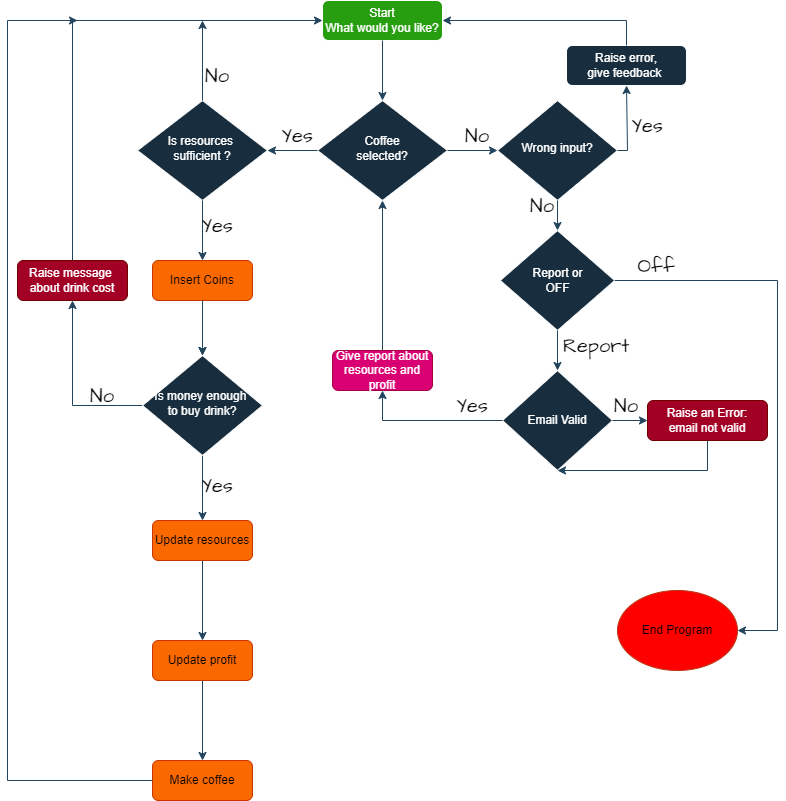

The diagram above was exported from draw.io. Its source (the exported page's mxGraphModel, read from the mxfile embedded in the PNG):
<mxGraphModel dx="1050" dy="558" grid="1" gridSize="10" guides="1" tooltips="1" connect="1" arrows="1" fold="1" page="1" pageScale="1" pageWidth="827" pageHeight="1169" background="#ffffff" math="0" shadow="0">
  <root>
    <mxCell id="WIyWlLk6GJQsqaUBKTNV-0" />
    <mxCell id="WIyWlLk6GJQsqaUBKTNV-1" parent="WIyWlLk6GJQsqaUBKTNV-0" />
    <mxCell id="WIyWlLk6GJQsqaUBKTNV-3" value="Start&lt;br&gt;What would you like?" style="rounded=1;whiteSpace=wrap;html=1;fontSize=12;glass=0;strokeWidth=1;shadow=0;labelBackgroundColor=none;fillColor=#269E0F;strokeColor=#FFFFFF;fontColor=#FFFFFF;" parent="WIyWlLk6GJQsqaUBKTNV-1" vertex="1">
      <mxGeometry x="355" width="120" height="40" as="geometry" />
    </mxCell>
    <mxCell id="WIyWlLk6GJQsqaUBKTNV-6" value="Coffee &lt;br&gt;selected?" style="rhombus;whiteSpace=wrap;html=1;shadow=0;fontFamily=Helvetica;fontSize=12;align=center;strokeWidth=1;spacing=6;spacingTop=-4;labelBackgroundColor=none;fillColor=#182E3E;strokeColor=#FFFFFF;fontColor=#FFFFFF;" parent="WIyWlLk6GJQsqaUBKTNV-1" vertex="1">
      <mxGeometry x="350" y="100" width="130" height="100" as="geometry" />
    </mxCell>
    <mxCell id="WIyWlLk6GJQsqaUBKTNV-10" value="Is resources&amp;nbsp;&lt;br&gt;sufficient ?" style="rhombus;whiteSpace=wrap;html=1;shadow=0;fontFamily=Helvetica;fontSize=12;align=center;strokeWidth=1;spacing=6;spacingTop=-4;labelBackgroundColor=none;fillColor=#182E3E;strokeColor=#FFFFFF;fontColor=#FFFFFF;" parent="WIyWlLk6GJQsqaUBKTNV-1" vertex="1">
      <mxGeometry x="170" y="100" width="130" height="100" as="geometry" />
    </mxCell>
    <mxCell id="ZuL2GptQn3_deh0Y-OZn-0" value="Wrong input?" style="rhombus;whiteSpace=wrap;html=1;shadow=0;fontFamily=Helvetica;fontSize=12;align=center;strokeWidth=1;spacing=6;spacingTop=-4;labelBackgroundColor=none;fillColor=#182E3E;strokeColor=#FFFFFF;fontColor=#FFFFFF;" parent="WIyWlLk6GJQsqaUBKTNV-1" vertex="1">
      <mxGeometry x="530" y="100" width="120" height="100" as="geometry" />
    </mxCell>
    <mxCell id="ZuL2GptQn3_deh0Y-OZn-8" value="Raise error, &lt;br&gt;give feedback&amp;nbsp;" style="rounded=1;whiteSpace=wrap;html=1;fontSize=12;glass=0;strokeWidth=1;shadow=0;labelBackgroundColor=none;fillColor=#182E3E;strokeColor=#FFFFFF;fontColor=#FFFFFF;" parent="WIyWlLk6GJQsqaUBKTNV-1" vertex="1">
      <mxGeometry x="599" y="45" width="120" height="40" as="geometry" />
    </mxCell>
    <mxCell id="ZuL2GptQn3_deh0Y-OZn-9" value="" style="endArrow=classic;html=1;rounded=0;exitX=0.5;exitY=0;exitDx=0;exitDy=0;entryX=1;entryY=0.5;entryDx=0;entryDy=0;labelBackgroundColor=none;strokeColor=#23445D;fontColor=default;" parent="WIyWlLk6GJQsqaUBKTNV-1" source="ZuL2GptQn3_deh0Y-OZn-8" target="WIyWlLk6GJQsqaUBKTNV-3" edge="1">
      <mxGeometry width="50" height="50" relative="1" as="geometry">
        <mxPoint x="339" y="220" as="sourcePoint" />
        <mxPoint x="389" y="170" as="targetPoint" />
        <Array as="points">
          <mxPoint x="659" y="20" />
        </Array>
      </mxGeometry>
    </mxCell>
    <mxCell id="ZuL2GptQn3_deh0Y-OZn-10" value="" style="endArrow=classic;html=1;rounded=0;entryX=0.5;entryY=0;entryDx=0;entryDy=0;labelBackgroundColor=none;strokeColor=#23445D;fontColor=default;" parent="WIyWlLk6GJQsqaUBKTNV-1" source="ZuL2GptQn3_deh0Y-OZn-0" target="ZuL2GptQn3_deh0Y-OZn-12" edge="1">
      <mxGeometry width="50" height="50" relative="1" as="geometry">
        <mxPoint x="589" y="250" as="sourcePoint" />
        <mxPoint x="589" y="240" as="targetPoint" />
      </mxGeometry>
    </mxCell>
    <mxCell id="ZuL2GptQn3_deh0Y-OZn-11" value="No" style="text;html=1;strokeColor=none;fillColor=none;align=center;verticalAlign=middle;whiteSpace=wrap;rounded=0;labelBackgroundColor=none;fontColor=#FFFFFF;" parent="WIyWlLk6GJQsqaUBKTNV-1" vertex="1">
      <mxGeometry x="579" y="200" width="60" height="30" as="geometry" />
    </mxCell>
    <mxCell id="ZuL2GptQn3_deh0Y-OZn-12" value="Report or&lt;br&gt;OFF" style="rhombus;whiteSpace=wrap;html=1;labelBackgroundColor=none;fillColor=#182E3E;strokeColor=#FFFFFF;fontColor=#FFFFFF;" parent="WIyWlLk6GJQsqaUBKTNV-1" vertex="1">
      <mxGeometry x="532.75" y="230" width="114.5" height="100" as="geometry" />
    </mxCell>
    <mxCell id="ZuL2GptQn3_deh0Y-OZn-13" value="" style="endArrow=classic;html=1;rounded=0;exitX=0.5;exitY=1;exitDx=0;exitDy=0;entryX=0.5;entryY=0;entryDx=0;entryDy=0;labelBackgroundColor=none;strokeColor=#23445D;fontColor=default;" parent="WIyWlLk6GJQsqaUBKTNV-1" source="ZuL2GptQn3_deh0Y-OZn-12" target="ZuL2GptQn3_deh0Y-OZn-23" edge="1">
      <mxGeometry width="50" height="50" relative="1" as="geometry">
        <mxPoint x="589" y="370" as="sourcePoint" />
        <mxPoint x="480" y="280" as="targetPoint" />
      </mxGeometry>
    </mxCell>
    <mxCell id="ZuL2GptQn3_deh0Y-OZn-17" value="End Program" style="ellipse;whiteSpace=wrap;html=1;labelBackgroundColor=none;fillColor=#FF0000;strokeColor=#B83811;" parent="WIyWlLk6GJQsqaUBKTNV-1" vertex="1">
      <mxGeometry x="650" y="590" width="120" height="80" as="geometry" />
    </mxCell>
    <mxCell id="ZuL2GptQn3_deh0Y-OZn-21" value="" style="endArrow=classic;html=1;rounded=0;exitX=1;exitY=0.5;exitDx=0;exitDy=0;labelBackgroundColor=none;strokeColor=#23445D;fontColor=default;" parent="WIyWlLk6GJQsqaUBKTNV-1" source="ZuL2GptQn3_deh0Y-OZn-12" edge="1">
      <mxGeometry width="50" height="50" relative="1" as="geometry">
        <mxPoint x="390" y="310" as="sourcePoint" />
        <mxPoint x="770" y="630" as="targetPoint" />
        <Array as="points">
          <mxPoint x="810" y="280" />
          <mxPoint x="810" y="630" />
        </Array>
      </mxGeometry>
    </mxCell>
    <mxCell id="ZuL2GptQn3_deh0Y-OZn-22" value="Off" style="text;html=1;strokeColor=none;fillColor=none;align=center;verticalAlign=middle;whiteSpace=wrap;rounded=0;labelBackgroundColor=none;fontColor=#FFFFFF;" parent="WIyWlLk6GJQsqaUBKTNV-1" vertex="1">
      <mxGeometry x="620" y="250" width="60" height="30" as="geometry" />
    </mxCell>
    <mxCell id="ZuL2GptQn3_deh0Y-OZn-23" value="Email Valid" style="rhombus;whiteSpace=wrap;html=1;labelBackgroundColor=none;fillColor=#182E3E;strokeColor=#FFFFFF;fontColor=#FFFFFF;" parent="WIyWlLk6GJQsqaUBKTNV-1" vertex="1">
      <mxGeometry x="535" y="370" width="110" height="100" as="geometry" />
    </mxCell>
    <mxCell id="ZuL2GptQn3_deh0Y-OZn-32" style="edgeStyle=orthogonalEdgeStyle;rounded=0;orthogonalLoop=1;jettySize=auto;html=1;exitX=0.5;exitY=0;exitDx=0;exitDy=0;entryX=0.5;entryY=1;entryDx=0;entryDy=0;labelBackgroundColor=none;strokeColor=#23445D;fontColor=default;" parent="WIyWlLk6GJQsqaUBKTNV-1" source="ZuL2GptQn3_deh0Y-OZn-26" target="WIyWlLk6GJQsqaUBKTNV-6" edge="1">
      <mxGeometry relative="1" as="geometry" />
    </mxCell>
    <mxCell id="ZuL2GptQn3_deh0Y-OZn-26" value="Give report about&lt;br&gt;resources and profit" style="rounded=1;whiteSpace=wrap;html=1;labelBackgroundColor=none;fillColor=#d80073;strokeColor=#A50040;fontColor=#ffffff;" parent="WIyWlLk6GJQsqaUBKTNV-1" vertex="1">
      <mxGeometry x="365" y="350" width="100" height="40" as="geometry" />
    </mxCell>
    <mxCell id="ZuL2GptQn3_deh0Y-OZn-27" value="" style="endArrow=classic;html=1;rounded=0;entryX=0.5;entryY=1;entryDx=0;entryDy=0;exitX=0;exitY=0.5;exitDx=0;exitDy=0;labelBackgroundColor=none;strokeColor=#23445D;fontColor=default;" parent="WIyWlLk6GJQsqaUBKTNV-1" source="ZuL2GptQn3_deh0Y-OZn-23" target="ZuL2GptQn3_deh0Y-OZn-26" edge="1">
      <mxGeometry width="50" height="50" relative="1" as="geometry">
        <mxPoint x="540" y="420" as="sourcePoint" />
        <mxPoint x="440" y="260" as="targetPoint" />
        <Array as="points">
          <mxPoint x="415" y="420" />
        </Array>
      </mxGeometry>
    </mxCell>
    <mxCell id="ZuL2GptQn3_deh0Y-OZn-29" value="Raise an Error:&lt;br&gt;email not valid" style="rounded=1;whiteSpace=wrap;html=1;labelBackgroundColor=none;fillColor=#a20025;strokeColor=#6F0000;fontColor=#ffffff;" parent="WIyWlLk6GJQsqaUBKTNV-1" vertex="1">
      <mxGeometry x="680" y="400" width="120" height="40" as="geometry" />
    </mxCell>
    <mxCell id="ZuL2GptQn3_deh0Y-OZn-30" value="" style="endArrow=classic;html=1;rounded=0;entryX=0;entryY=0.5;entryDx=0;entryDy=0;exitX=1;exitY=0.5;exitDx=0;exitDy=0;labelBackgroundColor=none;strokeColor=#23445D;fontColor=default;" parent="WIyWlLk6GJQsqaUBKTNV-1" source="ZuL2GptQn3_deh0Y-OZn-23" target="ZuL2GptQn3_deh0Y-OZn-29" edge="1">
      <mxGeometry width="50" height="50" relative="1" as="geometry">
        <mxPoint x="630" y="420" as="sourcePoint" />
        <mxPoint x="680" y="370" as="targetPoint" />
      </mxGeometry>
    </mxCell>
    <mxCell id="ZuL2GptQn3_deh0Y-OZn-31" value="" style="endArrow=classic;html=1;rounded=0;entryX=0.5;entryY=1;entryDx=0;entryDy=0;labelBackgroundColor=none;strokeColor=#23445D;fontColor=default;" parent="WIyWlLk6GJQsqaUBKTNV-1" source="ZuL2GptQn3_deh0Y-OZn-29" target="ZuL2GptQn3_deh0Y-OZn-23" edge="1">
      <mxGeometry width="50" height="50" relative="1" as="geometry">
        <mxPoint x="740" y="490" as="sourcePoint" />
        <mxPoint x="740" y="511" as="targetPoint" />
        <Array as="points">
          <mxPoint x="740" y="470" />
        </Array>
      </mxGeometry>
    </mxCell>
    <mxCell id="ZuL2GptQn3_deh0Y-OZn-33" value="No" style="text;html=1;strokeColor=none;fillColor=none;align=center;verticalAlign=middle;whiteSpace=wrap;rounded=0;labelBackgroundColor=none;fontColor=#FFFFFF;" parent="WIyWlLk6GJQsqaUBKTNV-1" vertex="1">
      <mxGeometry x="629" y="390" width="60" height="30" as="geometry" />
    </mxCell>
    <mxCell id="ZuL2GptQn3_deh0Y-OZn-35" value="No" style="text;html=1;strokeColor=none;fillColor=none;align=center;verticalAlign=middle;whiteSpace=wrap;rounded=0;labelBackgroundColor=none;fontColor=#FFFFFF;" parent="WIyWlLk6GJQsqaUBKTNV-1" vertex="1">
      <mxGeometry x="190" y="45" width="60" height="30" as="geometry" />
    </mxCell>
    <mxCell id="ZuL2GptQn3_deh0Y-OZn-36" value="" style="endArrow=classic;html=1;rounded=0;exitX=0.5;exitY=1;exitDx=0;exitDy=0;entryX=0.5;entryY=0;entryDx=0;entryDy=0;labelBackgroundColor=none;strokeColor=#23445D;fontColor=default;" parent="WIyWlLk6GJQsqaUBKTNV-1" source="WIyWlLk6GJQsqaUBKTNV-10" target="ZuL2GptQn3_deh0Y-OZn-40" edge="1">
      <mxGeometry width="50" height="50" relative="1" as="geometry">
        <mxPoint x="390" y="290" as="sourcePoint" />
        <mxPoint x="200" y="280" as="targetPoint" />
      </mxGeometry>
    </mxCell>
    <mxCell id="ZuL2GptQn3_deh0Y-OZn-48" value="" style="edgeStyle=orthogonalEdgeStyle;rounded=0;orthogonalLoop=1;jettySize=auto;html=1;exitX=0.5;exitY=1;exitDx=0;exitDy=0;labelBackgroundColor=none;strokeColor=#23445D;fontColor=default;" parent="WIyWlLk6GJQsqaUBKTNV-1" source="ZuL2GptQn3_deh0Y-OZn-40" target="ZuL2GptQn3_deh0Y-OZn-41" edge="1">
      <mxGeometry relative="1" as="geometry">
        <mxPoint x="250" y="240" as="sourcePoint" />
      </mxGeometry>
    </mxCell>
    <mxCell id="ZuL2GptQn3_deh0Y-OZn-39" value="Yes" style="text;html=1;strokeColor=none;fillColor=none;align=center;verticalAlign=middle;whiteSpace=wrap;rounded=0;labelBackgroundColor=none;fontColor=#FFFFFF;" parent="WIyWlLk6GJQsqaUBKTNV-1" vertex="1">
      <mxGeometry x="220" y="210" width="60" height="30" as="geometry" />
    </mxCell>
    <mxCell id="ZuL2GptQn3_deh0Y-OZn-40" value="Insert Coins" style="rounded=1;whiteSpace=wrap;html=1;labelBackgroundColor=none;fillColor=#fa6800;strokeColor=#C73500;fontColor=#000000;" parent="WIyWlLk6GJQsqaUBKTNV-1" vertex="1">
      <mxGeometry x="185" y="260" width="100" height="40" as="geometry" />
    </mxCell>
    <mxCell id="ZuL2GptQn3_deh0Y-OZn-44" style="edgeStyle=orthogonalEdgeStyle;rounded=0;orthogonalLoop=1;jettySize=auto;html=1;entryX=0.5;entryY=1;entryDx=0;entryDy=0;labelBackgroundColor=none;strokeColor=#23445D;fontColor=default;" parent="WIyWlLk6GJQsqaUBKTNV-1" source="ZuL2GptQn3_deh0Y-OZn-41" target="ZuL2GptQn3_deh0Y-OZn-43" edge="1">
      <mxGeometry relative="1" as="geometry">
        <Array as="points">
          <mxPoint x="105" y="405" />
        </Array>
      </mxGeometry>
    </mxCell>
    <mxCell id="ZuL2GptQn3_deh0Y-OZn-51" value="" style="edgeStyle=orthogonalEdgeStyle;rounded=0;orthogonalLoop=1;jettySize=auto;html=1;labelBackgroundColor=none;strokeColor=#23445D;fontColor=default;" parent="WIyWlLk6GJQsqaUBKTNV-1" source="ZuL2GptQn3_deh0Y-OZn-41" target="ZuL2GptQn3_deh0Y-OZn-49" edge="1">
      <mxGeometry relative="1" as="geometry" />
    </mxCell>
    <mxCell id="ZuL2GptQn3_deh0Y-OZn-41" value="Is money enough&amp;nbsp;&lt;br&gt;to buy drink?" style="rhombus;whiteSpace=wrap;html=1;shadow=0;fontFamily=Helvetica;fontSize=12;align=center;strokeWidth=1;spacing=6;spacingTop=-4;labelBackgroundColor=none;fillColor=#182E3E;strokeColor=#FFFFFF;fontColor=#FFFFFF;" parent="WIyWlLk6GJQsqaUBKTNV-1" vertex="1">
      <mxGeometry x="175" y="355" width="120" height="100" as="geometry" />
    </mxCell>
    <mxCell id="ZuL2GptQn3_deh0Y-OZn-42" value="" style="endArrow=classic;html=1;rounded=0;exitX=0.5;exitY=1;exitDx=0;exitDy=0;entryX=0.5;entryY=0;entryDx=0;entryDy=0;labelBackgroundColor=none;strokeColor=#23445D;fontColor=default;" parent="WIyWlLk6GJQsqaUBKTNV-1" source="ZuL2GptQn3_deh0Y-OZn-40" target="ZuL2GptQn3_deh0Y-OZn-41" edge="1">
      <mxGeometry width="50" height="50" relative="1" as="geometry">
        <mxPoint x="390" y="320" as="sourcePoint" />
        <mxPoint x="440" y="270" as="targetPoint" />
      </mxGeometry>
    </mxCell>
    <mxCell id="ZuL2GptQn3_deh0Y-OZn-46" style="edgeStyle=orthogonalEdgeStyle;rounded=0;orthogonalLoop=1;jettySize=auto;html=1;entryX=0;entryY=0.5;entryDx=0;entryDy=0;exitX=0.5;exitY=0;exitDx=0;exitDy=0;labelBackgroundColor=none;strokeColor=#23445D;fontColor=default;" parent="WIyWlLk6GJQsqaUBKTNV-1" source="ZuL2GptQn3_deh0Y-OZn-43" target="WIyWlLk6GJQsqaUBKTNV-3" edge="1">
      <mxGeometry relative="1" as="geometry">
        <mxPoint x="350" y="20" as="targetPoint" />
        <Array as="points">
          <mxPoint x="105" y="20" />
        </Array>
      </mxGeometry>
    </mxCell>
    <mxCell id="ZuL2GptQn3_deh0Y-OZn-43" value="Raise message&amp;nbsp;&lt;br&gt;about drink cost" style="rounded=1;whiteSpace=wrap;html=1;labelBackgroundColor=none;fillColor=#a20025;strokeColor=#6F0000;fontColor=#ffffff;" parent="WIyWlLk6GJQsqaUBKTNV-1" vertex="1">
      <mxGeometry x="50" y="260" width="110" height="40" as="geometry" />
    </mxCell>
    <mxCell id="ZuL2GptQn3_deh0Y-OZn-52" value="" style="edgeStyle=orthogonalEdgeStyle;rounded=0;orthogonalLoop=1;jettySize=auto;html=1;labelBackgroundColor=none;strokeColor=#23445D;fontColor=default;" parent="WIyWlLk6GJQsqaUBKTNV-1" source="ZuL2GptQn3_deh0Y-OZn-49" target="ZuL2GptQn3_deh0Y-OZn-50" edge="1">
      <mxGeometry relative="1" as="geometry" />
    </mxCell>
    <mxCell id="ZuL2GptQn3_deh0Y-OZn-49" value="Update resources" style="rounded=1;whiteSpace=wrap;html=1;labelBackgroundColor=none;fillColor=#fa6800;strokeColor=#C73500;fontColor=#000000;" parent="WIyWlLk6GJQsqaUBKTNV-1" vertex="1">
      <mxGeometry x="185" y="520" width="100" height="40" as="geometry" />
    </mxCell>
    <mxCell id="ZuL2GptQn3_deh0Y-OZn-54" value="" style="edgeStyle=orthogonalEdgeStyle;rounded=0;orthogonalLoop=1;jettySize=auto;html=1;labelBackgroundColor=none;strokeColor=#23445D;fontColor=default;" parent="WIyWlLk6GJQsqaUBKTNV-1" source="ZuL2GptQn3_deh0Y-OZn-50" target="ZuL2GptQn3_deh0Y-OZn-53" edge="1">
      <mxGeometry relative="1" as="geometry" />
    </mxCell>
    <mxCell id="ZuL2GptQn3_deh0Y-OZn-50" value="Update profit" style="rounded=1;whiteSpace=wrap;html=1;labelBackgroundColor=none;fillColor=#fa6800;strokeColor=#C73500;fontColor=#000000;" parent="WIyWlLk6GJQsqaUBKTNV-1" vertex="1">
      <mxGeometry x="185" y="640" width="100" height="40" as="geometry" />
    </mxCell>
    <mxCell id="ZuL2GptQn3_deh0Y-OZn-53" value="Make coffee" style="rounded=1;whiteSpace=wrap;html=1;labelBackgroundColor=none;fillColor=#fa6800;strokeColor=#C73500;fontColor=#000000;" parent="WIyWlLk6GJQsqaUBKTNV-1" vertex="1">
      <mxGeometry x="185" y="760" width="100" height="40" as="geometry" />
    </mxCell>
    <mxCell id="ZuL2GptQn3_deh0Y-OZn-55" value="" style="endArrow=classic;html=1;rounded=0;labelBackgroundColor=none;strokeColor=#23445D;fontColor=default;" parent="WIyWlLk6GJQsqaUBKTNV-1" source="ZuL2GptQn3_deh0Y-OZn-53" edge="1">
      <mxGeometry width="50" height="50" relative="1" as="geometry">
        <mxPoint x="109.28932188134524" y="830" as="sourcePoint" />
        <mxPoint x="110" y="20" as="targetPoint" />
        <Array as="points">
          <mxPoint x="40" y="780" />
          <mxPoint x="40" y="20" />
        </Array>
      </mxGeometry>
    </mxCell>
    <mxCell id="ZuL2GptQn3_deh0Y-OZn-62" value="" style="endArrow=classic;html=1;rounded=0;exitX=1;exitY=0.5;exitDx=0;exitDy=0;entryX=0;entryY=0.5;entryDx=0;entryDy=0;labelBackgroundColor=none;strokeColor=#23445D;fontColor=default;" parent="WIyWlLk6GJQsqaUBKTNV-1" source="WIyWlLk6GJQsqaUBKTNV-6" target="ZuL2GptQn3_deh0Y-OZn-0" edge="1">
      <mxGeometry width="50" height="50" relative="1" as="geometry">
        <mxPoint x="240" y="215" as="sourcePoint" />
        <mxPoint x="240" y="270" as="targetPoint" />
      </mxGeometry>
    </mxCell>
    <mxCell id="ZuL2GptQn3_deh0Y-OZn-63" value="" style="endArrow=classic;html=1;rounded=0;exitX=0.5;exitY=1;exitDx=0;exitDy=0;entryX=0.5;entryY=0;entryDx=0;entryDy=0;labelBackgroundColor=none;strokeColor=#23445D;fontColor=default;" parent="WIyWlLk6GJQsqaUBKTNV-1" source="WIyWlLk6GJQsqaUBKTNV-3" target="WIyWlLk6GJQsqaUBKTNV-6" edge="1">
      <mxGeometry width="50" height="50" relative="1" as="geometry">
        <mxPoint x="250" y="225" as="sourcePoint" />
        <mxPoint x="250" y="280" as="targetPoint" />
      </mxGeometry>
    </mxCell>
    <mxCell id="ZuL2GptQn3_deh0Y-OZn-64" value="" style="endArrow=classic;html=1;rounded=0;exitX=0;exitY=0.5;exitDx=0;exitDy=0;labelBackgroundColor=none;strokeColor=#23445D;fontColor=default;" parent="WIyWlLk6GJQsqaUBKTNV-1" source="WIyWlLk6GJQsqaUBKTNV-6" target="WIyWlLk6GJQsqaUBKTNV-10" edge="1">
      <mxGeometry width="50" height="50" relative="1" as="geometry">
        <mxPoint x="260" y="235" as="sourcePoint" />
        <mxPoint x="260" y="290" as="targetPoint" />
      </mxGeometry>
    </mxCell>
    <mxCell id="ZuL2GptQn3_deh0Y-OZn-65" value="No" style="text;html=1;strokeColor=none;fillColor=none;align=center;verticalAlign=middle;whiteSpace=wrap;rounded=0;fontSize=20;fontFamily=Architects Daughter;" parent="WIyWlLk6GJQsqaUBKTNV-1" vertex="1">
      <mxGeometry x="220" y="60" width="60" height="30" as="geometry" />
    </mxCell>
    <mxCell id="ZuL2GptQn3_deh0Y-OZn-66" value="" style="endArrow=classic;html=1;rounded=0;exitX=1;exitY=0.5;exitDx=0;exitDy=0;entryX=0.5;entryY=1;entryDx=0;entryDy=0;labelBackgroundColor=none;strokeColor=#23445D;fontColor=default;" parent="WIyWlLk6GJQsqaUBKTNV-1" source="ZuL2GptQn3_deh0Y-OZn-0" target="ZuL2GptQn3_deh0Y-OZn-8" edge="1">
      <mxGeometry width="50" height="50" relative="1" as="geometry">
        <mxPoint x="490" y="160" as="sourcePoint" />
        <mxPoint x="554.5" y="160" as="targetPoint" />
        <Array as="points">
          <mxPoint x="660" y="150" />
        </Array>
      </mxGeometry>
    </mxCell>
    <mxCell id="ZuL2GptQn3_deh0Y-OZn-67" value="Yes" style="text;html=1;strokeColor=none;fillColor=none;align=center;verticalAlign=middle;whiteSpace=wrap;rounded=0;fontSize=20;fontFamily=Architects Daughter;" parent="WIyWlLk6GJQsqaUBKTNV-1" vertex="1">
      <mxGeometry x="300" y="120" width="60" height="30" as="geometry" />
    </mxCell>
    <mxCell id="ZuL2GptQn3_deh0Y-OZn-69" value="No" style="text;html=1;strokeColor=none;fillColor=none;align=center;verticalAlign=middle;whiteSpace=wrap;rounded=0;fontSize=20;fontFamily=Architects Daughter;" parent="WIyWlLk6GJQsqaUBKTNV-1" vertex="1">
      <mxGeometry x="480" y="120" width="60" height="30" as="geometry" />
    </mxCell>
    <mxCell id="ZuL2GptQn3_deh0Y-OZn-70" value="Yes" style="text;html=1;strokeColor=none;fillColor=none;align=center;verticalAlign=middle;whiteSpace=wrap;rounded=0;fontSize=20;fontFamily=Architects Daughter;" parent="WIyWlLk6GJQsqaUBKTNV-1" vertex="1">
      <mxGeometry x="650" y="110" width="60" height="30" as="geometry" />
    </mxCell>
    <mxCell id="ZuL2GptQn3_deh0Y-OZn-71" value="No" style="text;html=1;strokeColor=none;fillColor=none;align=center;verticalAlign=middle;whiteSpace=wrap;rounded=0;fontSize=20;fontFamily=Architects Daughter;" parent="WIyWlLk6GJQsqaUBKTNV-1" vertex="1">
      <mxGeometry x="544.5" y="190" width="60" height="30" as="geometry" />
    </mxCell>
    <mxCell id="ZuL2GptQn3_deh0Y-OZn-72" value="Off" style="text;html=1;strokeColor=none;fillColor=none;align=center;verticalAlign=middle;whiteSpace=wrap;rounded=0;fontSize=20;fontFamily=Architects Daughter;" parent="WIyWlLk6GJQsqaUBKTNV-1" vertex="1">
      <mxGeometry x="659" y="250" width="60" height="30" as="geometry" />
    </mxCell>
    <mxCell id="ZuL2GptQn3_deh0Y-OZn-73" value="Report" style="text;html=1;strokeColor=none;fillColor=none;align=center;verticalAlign=middle;whiteSpace=wrap;rounded=0;fontSize=20;fontFamily=Architects Daughter;" parent="WIyWlLk6GJQsqaUBKTNV-1" vertex="1">
      <mxGeometry x="599" y="330" width="60" height="30" as="geometry" />
    </mxCell>
    <mxCell id="ZuL2GptQn3_deh0Y-OZn-74" value="No" style="text;html=1;strokeColor=none;fillColor=none;align=center;verticalAlign=middle;whiteSpace=wrap;rounded=0;fontSize=20;fontFamily=Architects Daughter;" parent="WIyWlLk6GJQsqaUBKTNV-1" vertex="1">
      <mxGeometry x="629" y="390" width="60" height="30" as="geometry" />
    </mxCell>
    <mxCell id="ZuL2GptQn3_deh0Y-OZn-75" value="Yes" style="text;html=1;strokeColor=none;fillColor=none;align=center;verticalAlign=middle;whiteSpace=wrap;rounded=0;fontSize=20;fontFamily=Architects Daughter;" parent="WIyWlLk6GJQsqaUBKTNV-1" vertex="1">
      <mxGeometry x="475" y="390" width="60" height="30" as="geometry" />
    </mxCell>
    <mxCell id="ZuL2GptQn3_deh0Y-OZn-76" value="Yes" style="text;html=1;strokeColor=none;fillColor=none;align=center;verticalAlign=middle;whiteSpace=wrap;rounded=0;fontSize=20;fontFamily=Architects Daughter;" parent="WIyWlLk6GJQsqaUBKTNV-1" vertex="1">
      <mxGeometry x="220" y="470" width="60" height="30" as="geometry" />
    </mxCell>
    <mxCell id="ZuL2GptQn3_deh0Y-OZn-77" value="Yes" style="text;html=1;strokeColor=none;fillColor=none;align=center;verticalAlign=middle;whiteSpace=wrap;rounded=0;fontSize=20;fontFamily=Architects Daughter;" parent="WIyWlLk6GJQsqaUBKTNV-1" vertex="1">
      <mxGeometry x="220" y="210" width="60" height="30" as="geometry" />
    </mxCell>
    <mxCell id="ZuL2GptQn3_deh0Y-OZn-78" value="No" style="text;html=1;strokeColor=none;fillColor=none;align=center;verticalAlign=middle;whiteSpace=wrap;rounded=0;fontSize=20;fontFamily=Architects Daughter;" parent="WIyWlLk6GJQsqaUBKTNV-1" vertex="1">
      <mxGeometry x="105" y="380" width="60" height="30" as="geometry" />
    </mxCell>
    <mxCell id="ZuL2GptQn3_deh0Y-OZn-79" value="" style="endArrow=classic;html=1;rounded=0;exitX=0.5;exitY=0;exitDx=0;exitDy=0;labelBackgroundColor=none;strokeColor=#23445D;fontColor=default;" parent="WIyWlLk6GJQsqaUBKTNV-1" source="WIyWlLk6GJQsqaUBKTNV-10" edge="1">
      <mxGeometry width="50" height="50" relative="1" as="geometry">
        <mxPoint x="425" y="50" as="sourcePoint" />
        <mxPoint x="235" y="20" as="targetPoint" />
      </mxGeometry>
    </mxCell>
  </root>
</mxGraphModel>